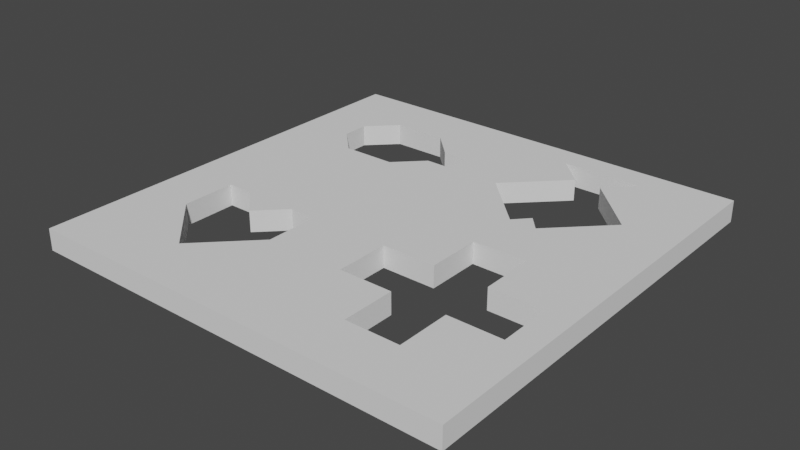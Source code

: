 # Source: 5.BolumZemin.blend  (saved by Blender 2.90.8; exported with 4.5.12 LTS)
import bpy
from mathutils import Matrix  # noqa: F401  (used for matrix-valued properties, if any)

bpy.ops.wm.read_factory_settings(use_empty=True)
scene = bpy.context.scene
scene.name = 'Scene'

# ---- collections
col_collection = bpy.data.collections.new('Collection'); scene.collection.children.link(col_collection)

# ---- world
world_world = bpy.data.worlds.new('World'); scene.world = world_world
world_world.use_nodes = True; world_world.node_tree.nodes.clear()
_N = world_world.node_tree.nodes; _L = world_world.node_tree.links
n0 = _N.new('ShaderNodeOutputWorld'); n0.name = 'World Output'; n0.location = (300, 300)
n1 = _N.new('ShaderNodeBackground'); n1.name = 'Background'; n1.location = (10, 300)
n1.inputs[0].default_value = (0.05088, 0.05088, 0.05088, 1.0)
_L.new(n1.outputs[0], n0.inputs[0])
n0.is_active_output = True
world_world.color = (0.05088, 0.05088, 0.05088)
world_world.use_sun_shadow = False
world_world.sun_shadow_jitter_overblur = 0.0

# ---- meshes
me_plane = bpy.data.meshes.new('Plane')
me_plane.from_pydata([(-10.0, -10.0, 0.0), (10.0, -10.0, 0.0), (-10.0, 10.0, 0.0), (10.0, 10.0, 0.0), (-10.0, 0.0, 0.0), (0.0, -10.0, 0.0), (10.0, 0.0, 0.0), (0.0, 10.0, 0.0), (0.0, 0.0, 0.0), (-10.0, -5.0, 0.0), (5.0, -10.0, 0.0), (10.0, 5.0, 0.0), (-5.0, 10.0, 0.0), (-10.0, 5.0, 0.0), (-5.0, -10.0, 0.0), (10.0, -5.0, 0.0), (5.0, 10.0, 0.0), (0.0, 5.0, 0.0), (0.0, -5.0, 0.0), (-5.0, 0.0, 0.0), (5.0, 0.0, 0.0), (-10.0, -7.5, 0.0), (7.5, -10.0, 0.0), (10.0, 7.5, 0.0), (-7.5, 10.0, 0.0), (-10.0, 2.5, 0.0), (-2.5, -10.0, 0.0), (10.0, -2.5, 0.0), (2.5, 10.0, 0.0), (0.0, 7.5, 0.0), (0.0, -2.5, 0.0), (-7.5, 0.0, 0.0), (2.5, 0.0, 0.0), (-10.0, -2.5, 0.0), (2.5, -10.0, 0.0), (10.0, 2.5, 0.0), (-2.5, 10.0, 0.0), (-10.0, 7.5, 0.0), (-7.5, -10.0, 0.0), (10.0, -7.5, 0.0), (7.5, 10.0, 0.0), (0.0, 2.5, 0.0), (0.0, -7.5, 0.0), (-2.5, 0.0, 0.0), (7.5, 0.0, 0.0), (5.0, -7.5, 0.0), (2.5, -5.0, 0.0), (7.5, -5.0, 0.0), (-5.0, -2.5, 0.0), (-5.0, -7.5, 0.0), (-7.5, -5.0, 0.0), (-2.5, -5.0, 0.0), (-5.0, 7.5, 0.0), (-5.0, 2.5, 0.0), (-7.5, 5.0, 0.0), (-2.5, 5.0, 0.0), (5.0, 7.5, 0.0), (5.0, 2.5, 0.0), (7.5, 5.0, 0.0), (7.5, 2.5, 0.0), (2.5, 2.5, 0.0), (2.5, 7.5, 0.0), (-2.5, 2.5, 0.0), (-7.5, 2.5, 0.0), (-7.5, 7.5, 0.0), (-2.5, -7.5, 0.0), (-7.5, -7.5, 0.0), (-7.5, -2.5, 0.0), (7.5, -7.5, 0.0), (2.5, -7.5, 0.0), (2.5, -2.5, 0.0), (7.5, -2.5, 0.0), (-2.5, -2.5, 0.0), (-2.5, 7.5, 0.0), (7.5, 7.5, 0.0), (-10.0, -8.75, 0.0), (8.75, -10.0, 0.0), (10.0, 8.75, 0.0), (-8.75, 10.0, 0.0), (-10.0, 1.25, 0.0), (-1.25, -10.0, 0.0), (10.0, -1.25, 0.0), (1.25, 10.0, 0.0), (0.0, 8.75, 0.0), (0.0, -1.25, 0.0), (-8.75, 0.0, 0.0), (1.25, 0.0, 0.0), (-10.0, -3.75, 0.0), (3.75, -10.0, 0.0), (10.0, 3.75, 0.0), (-3.75, 10.0, 0.0), (-10.0, 6.25, 0.0), (-6.25, -10.0, 0.0), (10.0, -6.25, 0.0), (6.25, 10.0, 0.0), (0.0, 3.75, 0.0), (0.0, -6.25, 0.0), (-3.75, 0.0, 0.0), (6.25, 0.0, 0.0), (1.25, -5.0, 0.0), (6.25, -5.0, 0.0), (-5.0, -1.25, 0.0), (-8.75, -5.0, 0.0), (-5.0, 8.75, 0.0), (-5.0, 3.75, 0.0), (-8.75, 5.0, 0.0), (5.0, 8.75, 0.0), (1.25, 5.0, 0.0), (-10.0, -6.25, 0.0), (6.25, -10.0, 0.0), (10.0, 6.25, 0.0), (-6.25, 10.0, 0.0), (-10.0, 3.75, 0.0), (-3.75, -10.0, 0.0), (10.0, -3.75, 0.0), (3.75, 10.0, 0.0), (0.0, 6.25, 0.0), (0.0, -3.75, 0.0), (-6.25, 0.0, 0.0), (3.75, 0.0, 0.0), (-10.0, -1.25, 0.0), (1.25, -10.0, 0.0), (10.0, 1.25, 0.0), (-1.25, 10.0, 0.0), (-10.0, 8.75, 0.0), (-8.75, -10.0, 0.0), (10.0, -8.75, 0.0), (8.75, 10.0, 0.0), (0.0, 1.25, 0.0), (0.0, -8.75, 0.0), (-1.25, 0.0, 0.0), (8.75, 0.0, 0.0), (5.0, -8.75, 0.0), (3.75, -5.0, 0.0), (8.75, -5.0, 0.0), (-5.0, -3.75, 0.0), (-5.0, -8.75, 0.0), (-1.25, -5.0, 0.0), (-5.0, 1.25, 0.0), (-1.25, 5.0, 0.0), (5.0, 1.25, 0.0), (8.75, 5.0, 0.0), (7.5, 3.75, 0.0), (7.5, 1.25, 0.0), (6.25, 2.5, 0.0), (8.75, 2.5, 0.0), (2.5, 3.75, 0.0), (2.5, 1.25, 0.0), (1.25, 2.5, 0.0), (3.75, 2.5, 0.0), (2.5, 8.75, 0.0), (2.5, 6.25, 0.0), (1.25, 7.5, 0.0), (3.75, 7.5, 0.0), (-2.5, 3.75, 0.0), (-2.5, 1.25, 0.0), (-3.75, 2.5, 0.0), (-1.25, 2.5, 0.0), (-7.5, 3.75, 0.0), (-7.5, 1.25, 0.0), (-8.75, 2.5, 0.0), (-6.25, 2.5, 0.0), (-7.5, 8.75, 0.0), (-7.5, 6.25, 0.0), (-8.75, 7.5, 0.0), (-6.25, 7.5, 0.0), (-2.5, -6.25, 0.0), (-2.5, -8.75, 0.0), (-3.75, -7.5, 0.0), (-1.25, -7.5, 0.0), (-7.5, -6.25, 0.0), (-7.5, -8.75, 0.0), (-8.75, -7.5, 0.0), (-6.25, -7.5, 0.0), (-7.5, -1.25, 0.0), (-7.5, -3.75, 0.0), (-8.75, -2.5, 0.0), (-6.25, -2.5, 0.0), (7.5, -6.25, 0.0), (7.5, -8.75, 0.0), (6.25, -7.5, 0.0), (8.75, -7.5, 0.0), (2.5, -6.25, 0.0), (2.5, -8.75, 0.0), (1.25, -7.5, 0.0), (3.75, -7.5, 0.0), (2.5, -1.25, 0.0), (1.25, -2.5, 0.0), (3.75, -2.5, 0.0), (7.5, -1.25, 0.0), (6.25, -2.5, 0.0), (8.75, -2.5, 0.0), (-2.5, -1.25, 0.0), (-2.5, -3.75, 0.0), (-3.75, -2.5, 0.0), (-1.25, -2.5, 0.0), (-2.5, 8.75, 0.0), (-2.5, 6.25, 0.0), (-3.75, 7.5, 0.0), (-1.25, 7.5, 0.0), (7.5, 8.75, 0.0), (7.5, 6.25, 0.0), (6.25, 7.5, 0.0), (8.75, 7.5, 0.0), (8.75, 6.25, 0.0), (6.25, 6.25, 0.0), (6.25, 8.75, 0.0), (-1.25, 6.25, 0.0), (-3.75, 8.75, 0.0), (-1.25, -3.75, 0.0), (-3.75, -1.25, 0.0), (8.75, -3.75, 0.0), (6.25, -1.25, 0.0), (1.25, -3.75, 0.0), (1.25, -1.25, 0.0), (3.75, -8.75, 0.0), (1.25, -8.75, 0.0), (1.25, -6.25, 0.0), (8.75, -8.75, 0.0), (6.25, -8.75, 0.0), (6.25, -6.25, 0.0), (-8.75, -3.75, 0.0), (-8.75, -1.25, 0.0), (-6.25, -8.75, 0.0), (-8.75, -8.75, 0.0), (-8.75, -6.25, 0.0), (-1.25, -8.75, 0.0), (-3.75, -8.75, 0.0), (-3.75, -6.25, 0.0), (-8.75, 6.25, 0.0), (-8.75, 8.75, 0.0), (-6.25, 1.25, 0.0), (-8.75, 1.25, 0.0), (-8.75, 3.75, 0.0), (-1.25, 1.25, 0.0), (-3.75, 1.25, 0.0), (-3.75, 3.75, 0.0), (1.25, 6.25, 0.0), (1.25, 8.75, 0.0), (3.75, 1.25, 0.0), (1.25, 1.25, 0.0), (1.25, 3.75, 0.0), (8.75, 1.25, 0.0), (6.25, 1.25, 0.0), (6.25, 3.75, 0.0), (8.75, 3.75, 0.0), (3.75, 8.75, 0.0), (-1.25, 3.75, 0.0), (-6.25, 3.75, 0.0), (-6.25, 8.75, 0.0), (-1.25, -6.25, 0.0), (-6.25, -6.25, 0.0), (-6.25, -1.25, 0.0), (8.75, -6.25, 0.0), (3.75, -6.25, 0.0), (3.75, -1.25, 0.0), (8.75, -1.25, 0.0), (-1.25, -1.25, 0.0), (-1.25, 8.75, 0.0), (8.75, 8.75, 0.0), (4.39, 3.194, 0.0), (-10.0, -10.0, -1.0), (10.0, -10.0, -1.0), (-10.0, 10.0, -1.0), (10.0, 10.0, -1.0), (-10.0, 0.0, -1.0), (0.0, -10.0, -1.0), (10.0, 0.0, -1.0), (0.0, 10.0, -1.0), (0.0, 0.0, -1.0), (-10.0, -5.0, -1.0), (5.0, -10.0, -1.0), (10.0, 5.0, -1.0), (-5.0, 10.0, -1.0), (-10.0, 5.0, -1.0), (-5.0, -10.0, -1.0), (10.0, -5.0, -1.0), (5.0, 10.0, -1.0), (0.0, 5.0, -1.0), (0.0, -5.0, -1.0), (-5.0, 0.0, -1.0), (5.0, 0.0, -1.0), (-10.0, -7.5, -1.0), (7.5, -10.0, -1.0), (10.0, 7.5, -1.0), (-7.5, 10.0, -1.0), (-10.0, 2.5, -1.0), (-2.5, -10.0, -1.0), (10.0, -2.5, -1.0), (2.5, 10.0, -1.0), (0.0, 7.5, -1.0), (0.0, -2.5, -1.0), (-7.5, 0.0, -1.0), (2.5, 0.0, -1.0), (-10.0, -2.5, -1.0), (2.5, -10.0, -1.0), (10.0, 2.5, -1.0), (-2.5, 10.0, -1.0), (-10.0, 7.5, -1.0), (-7.5, -10.0, -1.0), (10.0, -7.5, -1.0), (7.5, 10.0, -1.0), (0.0, 2.5, -1.0), (0.0, -7.5, -1.0), (-2.5, 0.0, -1.0), (7.5, 0.0, -1.0), (5.0, -7.5, -1.0), (2.5, -5.0, -1.0), (7.5, -5.0, -1.0), (-5.0, -2.5, -1.0), (-5.0, -7.5, -1.0), (-7.5, -5.0, -1.0), (-2.5, -5.0, -1.0), (-5.0, 7.5, -1.0), (-5.0, 2.5, -1.0), (-7.5, 5.0, -1.0), (-2.5, 5.0, -1.0), (5.0, 7.5, -1.0), (5.0, 2.5, -1.0), (7.5, 5.0, -1.0), (7.5, 2.5, -1.0), (2.5, 2.5, -1.0), (2.5, 7.5, -1.0), (-2.5, 2.5, -1.0), (-7.5, 2.5, -1.0), (-7.5, 7.5, -1.0), (-2.5, -7.5, -1.0), (-7.5, -7.5, -1.0), (-7.5, -2.5, -1.0), (7.5, -7.5, -1.0), (2.5, -7.5, -1.0), (2.5, -2.5, -1.0), (7.5, -2.5, -1.0), (-2.5, -2.5, -1.0), (-2.5, 7.5, -1.0), (7.5, 7.5, -1.0), (-10.0, -8.75, -1.0), (8.75, -10.0, -1.0), (10.0, 8.75, -1.0), (-8.75, 10.0, -1.0), (-10.0, 1.25, -1.0), (-1.25, -10.0, -1.0), (10.0, -1.25, -1.0), (1.25, 10.0, -1.0), (0.0, 8.75, -1.0), (0.0, -1.25, -1.0), (-8.75, 0.0, -1.0), (1.25, 0.0, -1.0), (-10.0, -3.75, -1.0), (3.75, -10.0, -1.0), (10.0, 3.75, -1.0), (-3.75, 10.0, -1.0), (-10.0, 6.25, -1.0), (-6.25, -10.0, -1.0), (10.0, -6.25, -1.0), (6.25, 10.0, -1.0), (0.0, 3.75, -1.0), (0.0, -6.25, -1.0), (-3.75, 0.0, -1.0), (6.25, 0.0, -1.0), (1.25, -5.0, -1.0), (6.25, -5.0, -1.0), (-5.0, -1.25, -1.0), (-8.75, -5.0, -1.0), (-5.0, 8.75, -1.0), (-5.0, 3.75, -1.0), (-8.75, 5.0, -1.0), (5.0, 8.75, -1.0), (1.25, 5.0, -1.0), (-10.0, -6.25, -1.0), (6.25, -10.0, -1.0), (10.0, 6.25, -1.0), (-6.25, 10.0, -1.0), (-10.0, 3.75, -1.0), (-3.75, -10.0, -1.0), (10.0, -3.75, -1.0), (3.75, 10.0, -1.0), (0.0, 6.25, -1.0), (0.0, -3.75, -1.0), (-6.25, 0.0, -1.0), (3.75, 0.0, -1.0), (-10.0, -1.25, -1.0), (1.25, -10.0, -1.0), (10.0, 1.25, -1.0), (-1.25, 10.0, -1.0), (-10.0, 8.75, -1.0), (-8.75, -10.0, -1.0), (10.0, -8.75, -1.0), (8.75, 10.0, -1.0), (0.0, 1.25, -1.0), (0.0, -8.75, -1.0), (-1.25, 0.0, -1.0), (8.75, 0.0, -1.0), (5.0, -8.75, -1.0), (3.75, -5.0, -1.0), (8.75, -5.0, -1.0), (-5.0, -3.75, -1.0), (-5.0, -8.75, -1.0), (-1.25, -5.0, -1.0), (-5.0, 1.25, -1.0), (-1.25, 5.0, -1.0), (5.0, 1.25, -1.0), (8.75, 5.0, -1.0), (7.5, 3.75, -1.0), (7.5, 1.25, -1.0), (6.25, 2.5, -1.0), (8.75, 2.5, -1.0), (2.5, 3.75, -1.0), (2.5, 1.25, -1.0), (1.25, 2.5, -1.0), (3.75, 2.5, -1.0), (2.5, 8.75, -1.0), (2.5, 6.25, -1.0), (1.25, 7.5, -1.0), (3.75, 7.5, -1.0), (-2.5, 3.75, -1.0), (-2.5, 1.25, -1.0), (-3.75, 2.5, -1.0), (-1.25, 2.5, -1.0), (-7.5, 3.75, -1.0), (-7.5, 1.25, -1.0), (-8.75, 2.5, -1.0), (-6.25, 2.5, -1.0), (-7.5, 8.75, -1.0), (-7.5, 6.25, -1.0), (-8.75, 7.5, -1.0), (-6.25, 7.5, -1.0), (-2.5, -6.25, -1.0), (-2.5, -8.75, -1.0), (-3.75, -7.5, -1.0), (-1.25, -7.5, -1.0), (-7.5, -6.25, -1.0), (-7.5, -8.75, -1.0), (-8.75, -7.5, -1.0), (-6.25, -7.5, -1.0), (-7.5, -1.25, -1.0), (-7.5, -3.75, -1.0), (-8.75, -2.5, -1.0), (-6.25, -2.5, -1.0), (7.5, -6.25, -1.0), (7.5, -8.75, -1.0), (6.25, -7.5, -1.0), (8.75, -7.5, -1.0), (2.5, -6.25, -1.0), (2.5, -8.75, -1.0), (1.25, -7.5, -1.0), (3.75, -7.5, -1.0), (2.5, -1.25, -1.0), (1.25, -2.5, -1.0), (3.75, -2.5, -1.0), (7.5, -1.25, -1.0), (6.25, -2.5, -1.0), (8.75, -2.5, -1.0), (-2.5, -1.25, -1.0), (-2.5, -3.75, -1.0), (-3.75, -2.5, -1.0), (-1.25, -2.5, -1.0), (-2.5, 8.75, -1.0), (-2.5, 6.25, -1.0), (-3.75, 7.5, -1.0), (-1.25, 7.5, -1.0), (7.5, 8.75, -1.0), (7.5, 6.25, -1.0), (6.25, 7.5, -1.0), (8.75, 7.5, -1.0), (8.75, 6.25, -1.0), (6.25, 6.25, -1.0), (6.25, 8.75, -1.0), (-1.25, 6.25, -1.0), (-3.75, 8.75, -1.0), (-1.25, -3.75, -1.0), (-3.75, -1.25, -1.0), (8.75, -3.75, -1.0), (6.25, -1.25, -1.0), (1.25, -3.75, -1.0), (1.25, -1.25, -1.0), (3.75, -8.75, -1.0), (1.25, -8.75, -1.0), (1.25, -6.25, -1.0), (8.75, -8.75, -1.0), (6.25, -8.75, -1.0), (6.25, -6.25, -1.0), (-8.75, -3.75, -1.0), (-8.75, -1.25, -1.0), (-6.25, -8.75, -1.0), (-8.75, -8.75, -1.0), (-8.75, -6.25, -1.0), (-1.25, -8.75, -1.0), (-3.75, -8.75, -1.0), (-3.75, -6.25, -1.0), (-8.75, 6.25, -1.0), (-8.75, 8.75, -1.0), (-6.25, 1.25, -1.0), (-8.75, 1.25, -1.0), (-8.75, 3.75, -1.0), (-1.25, 1.25, -1.0), (-3.75, 1.25, -1.0), (-3.75, 3.75, -1.0), (1.25, 6.25, -1.0), (1.25, 8.75, -1.0), (3.75, 1.25, -1.0), (1.25, 1.25, -1.0), (1.25, 3.75, -1.0), (8.75, 1.25, -1.0), (6.25, 1.25, -1.0), (6.25, 3.75, -1.0), (8.75, 3.75, -1.0), (3.75, 8.75, -1.0), (-1.25, 3.75, -1.0), (-6.25, 3.75, -1.0), (-6.25, 8.75, -1.0), (-1.25, -6.25, -1.0), (-6.25, -6.25, -1.0), (-6.25, -1.25, -1.0), (8.75, -6.25, -1.0), (3.75, -6.25, -1.0), (3.75, -1.25, -1.0), (8.75, -1.25, -1.0), (-1.25, -1.25, -1.0), (-1.25, 8.75, -1.0), (8.75, 8.75, -1.0), (4.39, 3.194, -1.0)], [], [(259, 77, 3, 127), (258, 83, 7, 123), (257, 84, 8, 130), (256, 81, 6, 131), (253, 93, 15, 134), (252, 101, 19, 118), (250, 96, 18, 137), (249, 103, 12, 111), (247, 95, 17, 139), (246, 106, 16, 115), (245, 89, 11, 141), (243, 143, 59, 144), (242, 122, 35, 145), (241, 146, 107), (240, 147, 60, 148), (239, 140, 57, 149), (238, 150, 28, 82), (237, 151, 61, 152), (236, 154, 55), (235, 155, 62, 156), (234, 128, 41, 157), (233, 158, 54, 105), (232, 159, 63, 160), (231, 138, 53, 161), (230, 162, 24, 78), (229, 163, 64, 164), (228, 166, 51), (227, 167, 65, 168), (226, 129, 42, 169), (225, 170, 50, 102), (224, 171, 66, 172), (223, 136, 49, 173), (222, 174, 31, 85), (221, 175, 67, 176), (220, 178, 47, 100), (219, 179, 68, 180), (218, 126, 39, 181), (217, 182, 46, 99), (216, 183, 69, 184), (215, 132, 45, 185), (214, 186, 32, 86), (212, 189, 44, 98), (211, 114, 27, 191), (210, 192, 43, 97), (209, 117, 30, 195), (208, 196, 36, 90), (207, 116, 29, 199), (206, 200, 40, 94), (205, 201, 74, 202), (204, 110, 23, 203), (201, 204, 203, 74), (58, 141, 204, 201), (141, 11, 110, 204), (106, 206, 94, 16), (202, 74, 200, 206), (197, 207, 199, 73), (139, 17, 116, 207), (103, 208, 90, 12), (52, 198, 208, 103), (198, 73, 196, 208), (193, 209, 195, 72), (51, 137, 209, 193), (137, 18, 117, 209), (101, 210, 97, 19), (48, 194, 210, 101), (194, 72, 192, 210), (134, 15, 114, 211), (190, 71, 189, 212), (117, 213, 187, 30), (18, 99, 213, 117), (84, 214, 86, 8), (30, 187, 214, 84), (187, 70, 186, 214), (183, 215, 185, 69), (34, 88, 215, 183), (88, 10, 132, 215), (129, 216, 184, 42), (5, 121, 216, 129), (121, 34, 183, 216), (96, 217, 99, 18), (42, 184, 217, 96), (184, 69, 182, 217), (179, 218, 181, 68), (22, 76, 218, 179), (76, 1, 126, 218), (132, 219, 180, 45), (10, 109, 219, 132), (109, 22, 179, 219), (180, 68, 178, 220), (87, 221, 176, 33), (9, 102, 221, 87), (102, 50, 175, 221), (120, 222, 85, 4), (33, 176, 222, 120), (176, 67, 174, 222), (171, 223, 173, 66), (38, 92, 223, 171), (92, 14, 136, 223), (75, 224, 172, 21), (0, 125, 224, 75), (125, 38, 171, 224), (108, 225, 102, 9), (21, 172, 225, 108), (172, 66, 170, 225), (167, 226, 169, 65), (26, 80, 226, 167), (80, 5, 129, 226), (136, 227, 168, 49), (14, 113, 227, 136), (113, 26, 167, 227), (49, 168, 228), (168, 65, 166, 228), (91, 229, 164, 37), (13, 105, 229, 91), (105, 54, 163, 229), (124, 230, 78, 2), (37, 164, 230, 124), (164, 64, 162, 230), (159, 231, 161, 63), (31, 118, 231, 159), (118, 19, 138, 231), (79, 232, 160, 25), (4, 85, 232, 79), (85, 31, 159, 232), (112, 233, 105, 13), (25, 160, 233, 112), (160, 63, 158, 233), (155, 234, 157, 62), (43, 130, 234, 155), (130, 8, 128, 234), (138, 235, 156, 53), (19, 97, 235, 138), (97, 43, 155, 235), (53, 156, 236, 104), (156, 62, 154, 236), (116, 237, 152, 29), (17, 107, 237, 116), (107, 151, 237), (83, 238, 82, 7), (29, 152, 238, 83), (152, 61, 150, 238), (147, 239, 149, 60), (32, 119, 239, 147), (119, 20, 140, 239), (128, 240, 148, 41), (8, 86, 240, 128), (86, 32, 147, 240), (95, 241, 107, 17), (41, 148, 241, 95), (148, 60, 146, 241), (143, 242, 145, 59), (44, 131, 242, 143), (131, 6, 122, 242), (140, 243, 144, 57), (20, 98, 243, 140), (98, 44, 143, 243), (144, 59, 142, 244), (142, 245, 141, 58), (59, 145, 245, 142), (145, 35, 89, 245), (60, 149, 146), (150, 246, 115, 28), (61, 153, 150), (154, 247, 139, 55), (62, 157, 247, 154), (157, 41, 95, 247), (158, 248, 54), (63, 161, 248, 158), (161, 53, 104, 248), (162, 249, 111, 24), (64, 165, 249, 162), (165, 52, 103, 249), (166, 250, 137, 51), (65, 169, 250, 166), (169, 42, 96, 250), (170, 251, 50), (66, 173, 251, 170), (173, 49, 251), (174, 252, 118, 31), (67, 177, 252, 174), (177, 48, 101, 252), (178, 253, 134, 47), (68, 181, 253, 178), (181, 39, 93, 253), (182, 254, 133, 46), (69, 185, 254, 182), (186, 255, 119, 32), (70, 188, 255, 186), (189, 256, 131, 44), (71, 191, 256, 189), (191, 27, 81, 256), (192, 257, 130, 43), (72, 195, 257, 192), (195, 30, 84, 257), (196, 258, 123, 36), (73, 199, 258, 196), (199, 29, 83, 258), (200, 259, 127, 40), (74, 203, 259, 200), (203, 23, 77, 259), (194, 48, 135), (177, 135, 48), (165, 64, 163), (198, 197, 73), (244, 57, 144), (57, 260, 149), (56, 205, 202), (58, 244, 142), (206, 56, 202), (153, 61, 151), (205, 58, 201), (520, 388, 264, 338), (519, 384, 268, 344), (518, 391, 269, 345), (517, 392, 267, 342), (514, 395, 276, 354), (513, 379, 280, 362), (511, 398, 279, 357), (510, 372, 273, 364), (508, 400, 278, 356), (507, 376, 277, 367), (506, 402, 272, 350), (504, 405, 320, 404), (503, 406, 296, 383), (502, 368, 407), (501, 409, 321, 408), (500, 410, 318, 401), (499, 343, 289, 411), (498, 413, 322, 412), (497, 316, 415), (496, 417, 323, 416), (495, 418, 302, 389), (494, 366, 315, 419), (493, 421, 324, 420), (492, 422, 314, 399), (491, 339, 285, 423), (490, 425, 325, 424), (489, 312, 427), (488, 429, 326, 428), (487, 430, 303, 390), (486, 363, 311, 431), (485, 433, 327, 432), (484, 434, 310, 397), (483, 346, 292, 435), (482, 437, 328, 436), (481, 361, 308, 439), (480, 441, 329, 440), (479, 442, 300, 387), (478, 360, 307, 443), (477, 445, 330, 444), (476, 446, 306, 393), (475, 347, 293, 447), (473, 359, 305, 450), (472, 452, 288, 375), (471, 358, 304, 453), (470, 456, 291, 378), (469, 351, 297, 457), (468, 460, 290, 377), (467, 355, 301, 461), (466, 463, 335, 462), (465, 464, 284, 371), (462, 335, 464, 465), (319, 462, 465, 402), (402, 465, 371, 272), (367, 277, 355, 467), (463, 467, 461, 335), (458, 334, 460, 468), (400, 468, 377, 278), (364, 273, 351, 469), (313, 364, 469, 459), (459, 469, 457, 334), (454, 333, 456, 470), (312, 454, 470, 398), (398, 470, 378, 279), (362, 280, 358, 471), (309, 362, 471, 455), (455, 471, 453, 333), (395, 472, 375, 276), (451, 473, 450, 332), (378, 291, 448, 474), (279, 378, 474, 360), (345, 269, 347, 475), (291, 345, 475, 448), (448, 475, 447, 331), (444, 330, 446, 476), (295, 444, 476, 349), (349, 476, 393, 271), (390, 303, 445, 477), (266, 390, 477, 382), (382, 477, 444, 295), (357, 279, 360, 478), (303, 357, 478, 445), (445, 478, 443, 330), (440, 329, 442, 479), (283, 440, 479, 337), (337, 479, 387, 262), (393, 306, 441, 480), (271, 393, 480, 370), (370, 480, 440, 283), (441, 481, 439, 329), (348, 294, 437, 482), (270, 348, 482, 363), (363, 482, 436, 311), (381, 265, 346, 483), (294, 381, 483, 437), (437, 483, 435, 328), (432, 327, 434, 484), (299, 432, 484, 353), (353, 484, 397, 275), (336, 282, 433, 485), (261, 336, 485, 386), (386, 485, 432, 299), (369, 270, 363, 486), (282, 369, 486, 433), (433, 486, 431, 327), (428, 326, 430, 487), (287, 428, 487, 341), (341, 487, 390, 266), (397, 310, 429, 488), (275, 397, 488, 374), (374, 488, 428, 287), (310, 489, 429), (429, 489, 427, 326), (352, 298, 425, 490), (274, 352, 490, 366), (366, 490, 424, 315), (385, 263, 339, 491), (298, 385, 491, 425), (425, 491, 423, 325), (420, 324, 422, 492), (292, 420, 492, 379), (379, 492, 399, 280), (340, 286, 421, 493), (265, 340, 493, 346), (346, 493, 420, 292), (373, 274, 366, 494), (286, 373, 494, 421), (421, 494, 419, 324), (416, 323, 418, 495), (304, 416, 495, 391), (391, 495, 389, 269), (399, 314, 417, 496), (280, 399, 496, 358), (358, 496, 416, 304), (314, 365, 497, 417), (417, 497, 415, 323), (377, 290, 413, 498), (278, 377, 498, 368), (368, 498, 412), (344, 268, 343, 499), (290, 344, 499, 413), (413, 499, 411, 322), (408, 321, 410, 500), (293, 408, 500, 380), (380, 500, 401, 281), (389, 302, 409, 501), (269, 389, 501, 347), (347, 501, 408, 293), (356, 278, 368, 502), (302, 356, 502, 409), (409, 502, 407, 321), (404, 320, 406, 503), (305, 404, 503, 392), (392, 503, 383, 267), (401, 318, 405, 504), (281, 401, 504, 359), (359, 504, 404, 305), (405, 505, 403, 320), (403, 319, 402, 506), (320, 403, 506, 406), (406, 506, 350, 296), (321, 407, 410), (411, 289, 376, 507), (322, 411, 414), (415, 316, 400, 508), (323, 415, 508, 418), (418, 508, 356, 302), (419, 315, 509), (324, 419, 509, 422), (422, 509, 365, 314), (423, 285, 372, 510), (325, 423, 510, 426), (426, 510, 364, 313), (427, 312, 398, 511), (326, 427, 511, 430), (430, 511, 357, 303), (431, 311, 512), (327, 431, 512, 434), (434, 512, 310), (435, 292, 379, 513), (328, 435, 513, 438), (438, 513, 362, 309), (439, 308, 395, 514), (329, 439, 514, 442), (442, 514, 354, 300), (443, 307, 394, 515), (330, 443, 515, 446), (447, 293, 380, 516), (331, 447, 516, 449), (450, 305, 392, 517), (332, 450, 517, 452), (452, 517, 342, 288), (453, 304, 391, 518), (333, 453, 518, 456), (456, 518, 345, 291), (457, 297, 384, 519), (334, 457, 519, 460), (460, 519, 344, 290), (461, 301, 388, 520), (335, 461, 520, 464), (464, 520, 338, 284), (455, 396, 309), (438, 309, 396), (426, 424, 325), (459, 334, 458), (505, 405, 318), (318, 410, 521), (317, 463, 466), (319, 403, 505), (467, 463, 317), (414, 412, 322), (466, 462, 319), (0, 75, 336, 261), (1, 76, 337, 262), (3, 77, 338, 264), (2, 78, 339, 263), (4, 79, 340, 265), (5, 80, 341, 266), (6, 81, 342, 267), (7, 82, 343, 268), (9, 87, 348, 270), (10, 88, 349, 271), (11, 89, 350, 272), (12, 90, 351, 273), (13, 91, 352, 274), (14, 92, 353, 275), (15, 93, 354, 276), (16, 94, 355, 277), (98, 20, 281, 359), (21, 108, 369, 282), (22, 109, 370, 283), (23, 110, 371, 284), (24, 111, 372, 285), (25, 112, 373, 286), (26, 113, 374, 287), (27, 114, 375, 288), (28, 115, 376, 289), (33, 120, 381, 294), (34, 121, 382, 295), (35, 122, 383, 296), (36, 123, 384, 297), (37, 124, 385, 298), (38, 125, 386, 299), (39, 126, 387, 300), (40, 127, 388, 301), (46, 133, 394, 307), (47, 134, 395, 308), (55, 139, 400, 316), (67, 175, 436, 328), (177, 67, 328, 438), (45, 180, 441, 306), (188, 70, 331, 449), (191, 71, 332, 452), (193, 72, 333, 454), (198, 52, 313, 459), (75, 21, 282, 336), (76, 22, 283, 337), (77, 23, 284, 338), (78, 24, 285, 339), (79, 25, 286, 340), (80, 26, 287, 341), (81, 27, 288, 342), (82, 28, 289, 343), (87, 33, 294, 348), (88, 34, 295, 349), (89, 35, 296, 350), (90, 36, 297, 351), (91, 37, 298, 352), (92, 38, 299, 353), (93, 39, 300, 354), (94, 40, 301, 355), (99, 46, 307, 360), (100, 47, 308, 361), (108, 9, 270, 369), (109, 10, 271, 370), (110, 11, 272, 371), (111, 12, 273, 372), (112, 13, 274, 373), (113, 14, 275, 374), (114, 15, 276, 375), (115, 16, 277, 376), (20, 119, 380, 281), (120, 4, 265, 381), (121, 5, 266, 382), (122, 6, 267, 383), (123, 7, 268, 384), (124, 2, 263, 385), (125, 0, 261, 386), (126, 1, 262, 387), (127, 3, 264, 388), (163, 54, 315, 424), (52, 165, 426, 313), (175, 50, 311, 436), (185, 45, 306, 446), (70, 187, 448, 331), (71, 190, 451, 332), (51, 193, 454, 312), (72, 194, 455, 333), (206, 106, 367, 467), (139, 207, 468, 400), (207, 197, 458, 468), (211, 191, 452, 472), (134, 211, 472, 395), (212, 98, 359, 473), (190, 212, 473, 451), (187, 213, 474, 448), (213, 99, 360, 474), (220, 100, 361, 481), (180, 220, 481, 441), (104, 236, 497, 365), (246, 150, 411, 507), (106, 246, 507, 367), (248, 104, 365, 509), (133, 254, 515, 394), (254, 185, 446, 515), (119, 255, 516, 380), (255, 188, 449, 516), (251, 49, 310, 512), (228, 51, 312, 489), (194, 135, 396, 455), (50, 251, 512, 311), (135, 177, 438, 396), (49, 228, 489, 310), (165, 163, 424, 426), (197, 198, 459, 458), (54, 248, 509, 315), (236, 55, 316, 497), (57, 244, 505, 318), (260, 57, 318, 521), (149, 260, 521, 410), (151, 107, 368, 412), (107, 146, 407, 368), (205, 56, 317, 466), (244, 58, 319, 505), (56, 206, 467, 317), (153, 151, 412, 414), (146, 149, 410, 407), (150, 153, 414, 411), (58, 205, 466, 319)])
_uv = me_plane.uv_layers.new(name='UVMap')
_uv.uv.foreach_set('vector', [0.9375, 0.9375, 1.0, 0.9375, 1.0, 1.0, 0.9375, 1.0, 0.4375, 0.9375, 0.5, 0.9375, 0.5, 1.0, 0.4375, 1.0, 0.4375, 0.4375, 0.5, 0.4375, 0.5, 0.5, 0.4375, 0.5, 0.9375, 0.4375, 1.0, 0.4375, 1.0, 0.5, 0.9375, 0.5, 0.9375, 0.1875, 1.0, 0.1875, 1.0, 0.25, 0.9375, 0.25, 0.1875, 0.4375, 0.25, 0.4375, 0.25, 0.5, 0.1875, 0.5, 0.4375, 0.1875, 0.5, 0.1875, 0.5, 0.25, 0.4375, 0.25, 0.1875, 0.9375, 0.25, 0.9375, 0.25, 1.0, 0.1875, 1.0, 0.4375, 0.6875, 0.5, 0.6875, 0.5, 0.75, 0.4375, 0.75, 0.6875, 0.9375, 0.75, 0.9375, 0.75, 1.0, 0.6875, 1.0, 0.9375, 0.6875, 1.0, 0.6875, 1.0, 0.75, 0.9375, 0.75, 0.8125, 0.5625, 0.875, 0.5625, 0.875, 0.625, 0.8125, 0.625, 0.9375, 0.5625, 1.0, 0.5625, 1.0, 0.625, 0.9375, 0.625, 0.5625, 0.6875, 0.625, 0.6875, 0.5625, 0.75, 0.5625, 0.5625, 0.625, 0.5625, 0.625, 0.625, 0.5625, 0.625, 0.6875, 0.5625, 0.75, 0.5625, 0.75, 0.625, 0.6875, 0.625, 0.5625, 0.9375, 0.625, 0.9375, 0.625, 1.0, 0.5625, 1.0, 0.5625, 0.8125, 0.625, 0.8125, 0.625, 0.875, 0.5625, 0.875, 0.3125, 0.6875, 0.375, 0.6875, 0.375, 0.75, 0.3125, 0.5625, 0.375, 0.5625, 0.375, 0.625, 0.3125, 0.625, 0.4375, 0.5625, 0.5, 0.5625, 0.5, 0.625, 0.4375, 0.625, 0.0625, 0.6875, 0.125, 0.6875, 0.125, 0.75, 0.0625, 0.75, 0.0625, 0.5625, 0.125, 0.5625, 0.125, 0.625, 0.0625, 0.625, 0.1875, 0.5625, 0.25, 0.5625, 0.25, 0.625, 0.1875, 0.625, 0.0625, 0.9375, 0.125, 0.9375, 0.125, 1.0, 0.0625, 1.0, 0.0625, 0.8125, 0.125, 0.8125, 0.125, 0.875, 0.0625, 0.875, 0.3125, 0.1875, 0.375, 0.1875, 0.375, 0.25, 0.3125, 0.0625, 0.375, 0.0625, 0.375, 0.125, 0.3125, 0.125, 0.4375, 0.0625, 0.5, 0.0625, 0.5, 0.125, 0.4375, 0.125, 0.0625, 0.1875, 0.125, 0.1875, 0.125, 0.25, 0.0625, 0.25, 0.0625, 0.0625, 0.125, 0.0625, 0.125, 0.125, 0.0625, 0.125, 0.1875, 0.0625, 0.25, 0.0625, 0.25, 0.125, 0.1875, 0.125, 0.0625, 0.4375, 0.125, 0.4375, 0.125, 0.5, 0.0625, 0.5, 0.0625, 0.3125, 0.125, 0.3125, 0.125, 0.375, 0.0625, 0.375, 0.8125, 0.1875, 0.875, 0.1875, 0.875, 0.25, 0.8125, 0.25, 0.8125, 0.0625, 0.875, 0.0625, 0.875, 0.125, 0.8125, 0.125, 0.9375, 0.0625, 1.0, 0.0625, 1.0, 0.125, 0.9375, 0.125, 0.5625, 0.1875, 0.625, 0.1875, 0.625, 0.25, 0.5625, 0.25, 0.5625, 0.0625, 0.625, 0.0625, 0.625, 0.125, 0.5625, 0.125, 0.6875, 0.0625, 0.75, 0.0625, 0.75, 0.125, 0.6875, 0.125, 0.5625, 0.4375, 0.625, 0.4375, 0.625, 0.5, 0.5625, 0.5, 0.8125, 0.4375, 0.875, 0.4375, 0.875, 0.5, 0.8125, 0.5, 0.9375, 0.3125, 1.0, 0.3125, 1.0, 0.375, 0.9375, 0.375, 0.3125, 0.4375, 0.375, 0.4375, 0.375, 0.5, 0.3125, 0.5, 0.4375, 0.3125, 0.5, 0.3125, 0.5, 0.375, 0.4375, 0.375, 0.3125, 0.9375, 0.375, 0.9375, 0.375, 1.0, 0.3125, 1.0, 0.4375, 0.8125, 0.5, 0.8125, 0.5, 0.875, 0.4375, 0.875, 0.8125, 0.9375, 0.875, 0.9375, 0.875, 1.0, 0.8125, 1.0, 0.8125, 0.8125, 0.875, 0.8125, 0.875, 0.875, 0.8125, 0.875, 0.9375, 0.8125, 1.0, 0.8125, 1.0, 0.875, 0.9375, 0.875, 0.875, 0.8125, 0.9375, 0.8125, 0.9375, 0.875, 0.875, 0.875, 0.875, 0.75, 0.9375, 0.75, 0.9375, 0.8125, 0.875, 0.8125, 0.9375, 0.75, 1.0, 0.75, 1.0, 0.8125, 0.9375, 0.8125, 0.75, 0.9375, 0.8125, 0.9375, 0.8125, 1.0, 0.75, 1.0, 0.8125, 0.875, 0.875, 0.875, 0.875, 0.9375, 0.8125, 0.9375, 0.375, 0.8125, 0.4375, 0.8125, 0.4375, 0.875, 0.375, 0.875, 0.4375, 0.75, 0.5, 0.75, 0.5, 0.8125, 0.4375, 0.8125, 0.25, 0.9375, 0.3125, 0.9375, 0.3125, 1.0, 0.25, 1.0, 0.25, 0.875, 0.3125, 0.875, 0.3125, 0.9375, 0.25, 0.9375, 0.3125, 0.875, 0.375, 0.875, 0.375, 0.9375, 0.3125, 0.9375, 0.375, 0.3125, 0.4375, 0.3125, 0.4375, 0.375, 0.375, 0.375, 0.375, 0.25, 0.4375, 0.25, 0.4375, 0.3125, 0.375, 0.3125, 0.4375, 0.25, 0.5, 0.25, 0.5, 0.3125, 0.4375, 0.3125, 0.25, 0.4375, 0.3125, 0.4375, 0.3125, 0.5, 0.25, 0.5, 0.25, 0.375, 0.3125, 0.375, 0.3125, 0.4375, 0.25, 0.4375, 0.3125, 0.375, 0.375, 0.375, 0.375, 0.4375, 0.3125, 0.4375, 0.9375, 0.25, 1.0, 0.25, 1.0, 0.3125, 0.9375, 0.3125, 0.8125, 0.375, 0.875, 0.375, 0.875, 0.4375, 0.8125, 0.4375, 0.5, 0.3125, 0.5625, 0.3125, 0.5625, 0.375, 0.5, 0.375, 0.5, 0.25, 0.5625, 0.25, 0.5625, 0.3125, 0.5, 0.3125, 0.5, 0.4375, 0.5625, 0.4375, 0.5625, 0.5, 0.5, 0.5, 0.5, 0.375, 0.5625, 0.375, 0.5625, 0.4375, 0.5, 0.4375, 0.5625, 0.375, 0.625, 0.375, 0.625, 0.4375, 0.5625, 0.4375, 0.625, 0.0625, 0.6875, 0.0625, 0.6875, 0.125, 0.625, 0.125, 0.625, 0.0, 0.6875, 0.0, 0.6875, 0.0625, 0.625, 0.0625, 0.6875, 0.0, 0.75, 0.0, 0.75, 0.0625, 0.6875, 0.0625, 0.5, 0.0625, 0.5625, 0.0625, 0.5625, 0.125, 0.5, 0.125, 0.5, 0.0, 0.5625, 0.0, 0.5625, 0.0625, 0.5, 0.0625, 0.5625, 0.0, 0.625, 0.0, 0.625, 0.0625, 0.5625, 0.0625, 0.5, 0.1875, 0.5625, 0.1875, 0.5625, 0.25, 0.5, 0.25, 0.5, 0.125, 0.5625, 0.125, 0.5625, 0.1875, 0.5, 0.1875, 0.5625, 0.125, 0.625, 0.125, 0.625, 0.1875, 0.5625, 0.1875, 0.875, 0.0625, 0.9375, 0.0625, 0.9375, 0.125, 0.875, 0.125, 0.875, 0.0, 0.9375, 0.0, 0.9375, 0.0625, 0.875, 0.0625, 0.9375, 0.0, 1.0, 0.0, 1.0, 0.0625, 0.9375, 0.0625, 0.75, 0.0625, 0.8125, 0.0625, 0.8125, 0.125, 0.75, 0.125, 0.75, 0.0, 0.8125, 0.0, 0.8125, 0.0625, 0.75, 0.0625, 0.8125, 0.0, 0.875, 0.0, 0.875, 0.0625, 0.8125, 0.0625, 0.8125, 0.125, 0.875, 0.125, 0.875, 0.1875, 0.8125, 0.1875, 0.0, 0.3125, 0.0625, 0.3125, 0.0625, 0.375, 0.0, 0.375, 0.0, 0.25, 0.0625, 0.25, 0.0625, 0.3125, 0.0, 0.3125, 0.0625, 0.25, 0.125, 0.25, 0.125, 0.3125, 0.0625, 0.3125, 0.0, 0.4375, 0.0625, 0.4375, 0.0625, 0.5, 0.0, 0.5, 0.0, 0.375, 0.0625, 0.375, 0.0625, 0.4375, 0.0, 0.4375, 0.0625, 0.375, 0.125, 0.375, 0.125, 0.4375, 0.0625, 0.4375, 0.125, 0.0625, 0.1875, 0.0625, 0.1875, 0.125, 0.125, 0.125, 0.125, 0.0, 0.1875, 0.0, 0.1875, 0.0625, 0.125, 0.0625, 0.1875, 0.0, 0.25, 0.0, 0.25, 0.0625, 0.1875, 0.0625, 0.0, 0.0625, 0.0625, 0.0625, 0.0625, 0.125, 0.0, 0.125, 0.0, 0.0, 0.0625, 0.0, 0.0625, 0.0625, 0.0, 0.0625, 0.0625, 0.0, 0.125, 0.0, 0.125, 0.0625, 0.0625, 0.0625, 0.0, 0.1875, 0.0625, 0.1875, 0.0625, 0.25, 0.0, 0.25, 0.0, 0.125, 0.0625, 0.125, 0.0625, 0.1875, 0.0, 0.1875, 0.0625, 0.125, 0.125, 0.125, 0.125, 0.1875, 0.0625, 0.1875, 0.375, 0.0625, 0.4375, 0.0625, 0.4375, 0.125, 0.375, 0.125, 0.375, 0.0, 0.4375, 0.0, 0.4375, 0.0625, 0.375, 0.0625, 0.4375, 0.0, 0.5, 0.0, 0.5, 0.0625, 0.4375, 0.0625, 0.25, 0.0625, 0.3125, 0.0625, 0.3125, 0.125, 0.25, 0.125, 0.25, 0.0, 0.3125, 0.0, 0.3125, 0.0625, 0.25, 0.0625, 0.3125, 0.0, 0.375, 0.0, 0.375, 0.0625, 0.3125, 0.0625, 0.25, 0.125, 0.3125, 0.125, 0.3125, 0.1875, 0.3125, 0.125, 0.375, 0.125, 0.375, 0.1875, 0.3125, 0.1875, 0.0, 0.8125, 0.0625, 0.8125, 0.0625, 0.875, 0.0, 0.875, 0.0, 0.75, 0.0625, 0.75, 0.0625, 0.8125, 0.0, 0.8125, 0.0625, 0.75, 0.125, 0.75, 0.125, 0.8125, 0.0625, 0.8125, 0.0, 0.9375, 0.0625, 0.9375, 0.0625, 1.0, 0.0, 1.0, 0.0, 0.875, 0.0625, 0.875, 0.0625, 0.9375, 0.0, 0.9375, 0.0625, 0.875, 0.125, 0.875, 0.125, 0.9375, 0.0625, 0.9375, 0.125, 0.5625, 0.1875, 0.5625, 0.1875, 0.625, 0.125, 0.625, 0.125, 0.5, 0.1875, 0.5, 0.1875, 0.5625, 0.125, 0.5625, 0.1875, 0.5, 0.25, 0.5, 0.25, 0.5625, 0.1875, 0.5625, 0.0, 0.5625, 0.0625, 0.5625, 0.0625, 0.625, 0.0, 0.625, 0.0, 0.5, 0.0625, 0.5, 0.0625, 0.5625, 0.0, 0.5625, 0.0625, 0.5, 0.125, 0.5, 0.125, 0.5625, 0.0625, 0.5625, 0.0, 0.6875, 0.0625, 0.6875, 0.0625, 0.75, 0.0, 0.75, 0.0, 0.625, 0.0625, 0.625, 0.0625, 0.6875, 0.0, 0.6875, 0.0625, 0.625, 0.125, 0.625, 0.125, 0.6875, 0.0625, 0.6875, 0.375, 0.5625, 0.4375, 0.5625, 0.4375, 0.625, 0.375, 0.625, 0.375, 0.5, 0.4375, 0.5, 0.4375, 0.5625, 0.375, 0.5625, 0.4375, 0.5, 0.5, 0.5, 0.5, 0.5625, 0.4375, 0.5625, 0.25, 0.5625, 0.3125, 0.5625, 0.3125, 0.625, 0.25, 0.625, 0.25, 0.5, 0.3125, 0.5, 0.3125, 0.5625, 0.25, 0.5625, 0.3125, 0.5, 0.375, 0.5, 0.375, 0.5625, 0.3125, 0.5625, 0.25, 0.625, 0.3125, 0.625, 0.3125, 0.6875, 0.25, 0.6875, 0.3125, 0.625, 0.375, 0.625, 0.375, 0.6875, 0.3125, 0.6875, 0.5, 0.8125, 0.5625, 0.8125, 0.5625, 0.875, 0.5, 0.875, 0.5, 0.75, 0.5625, 0.75, 0.5625, 0.8125, 0.5, 0.8125, 0.5625, 0.75, 0.625, 0.8125, 0.5625, 0.8125, 0.5, 0.9375, 0.5625, 0.9375, 0.5625, 1.0, 0.5, 1.0, 0.5, 0.875, 0.5625, 0.875, 0.5625, 0.9375, 0.5, 0.9375, 0.5625, 0.875, 0.625, 0.875, 0.625, 0.9375, 0.5625, 0.9375, 0.625, 0.5625, 0.6875, 0.5625, 0.6875, 0.625, 0.625, 0.625, 0.625, 0.5, 0.6875, 0.5, 0.6875, 0.5625, 0.625, 0.5625, 0.6875, 0.5, 0.75, 0.5, 0.75, 0.5625, 0.6875, 0.5625, 0.5, 0.5625, 0.5625, 0.5625, 0.5625, 0.625, 0.5, 0.625, 0.5, 0.5, 0.5625, 0.5, 0.5625, 0.5625, 0.5, 0.5625, 0.5625, 0.5, 0.625, 0.5, 0.625, 0.5625, 0.5625, 0.5625, 0.5, 0.6875, 0.5625, 0.6875, 0.5625, 0.75, 0.5, 0.75, 0.5, 0.625, 0.5625, 0.625, 0.5625, 0.6875, 0.5, 0.6875, 0.5625, 0.625, 0.625, 0.625, 0.625, 0.6875, 0.5625, 0.6875, 0.875, 0.5625, 0.9375, 0.5625, 0.9375, 0.625, 0.875, 0.625, 0.875, 0.5, 0.9375, 0.5, 0.9375, 0.5625, 0.875, 0.5625, 0.9375, 0.5, 1.0, 0.5, 1.0, 0.5625, 0.9375, 0.5625, 0.75, 0.5625, 0.8125, 0.5625, 0.8125, 0.625, 0.75, 0.625, 0.75, 0.5, 0.8125, 0.5, 0.8125, 0.5625, 0.75, 0.5625, 0.8125, 0.5, 0.875, 0.5, 0.875, 0.5625, 0.8125, 0.5625, 0.8125, 0.625, 0.875, 0.625, 0.875, 0.6875, 0.8125, 0.6875, 0.875, 0.6875, 0.9375, 0.6875, 0.9375, 0.75, 0.875, 0.75, 0.875, 0.625, 0.9375, 0.625, 0.9375, 0.6875, 0.875, 0.6875, 0.9375, 0.625, 1.0, 0.625, 1.0, 0.6875, 0.9375, 0.6875, 0.625, 0.625, 0.6875, 0.625, 0.625, 0.6875, 0.625, 0.9375, 0.6875, 0.9375, 0.6875, 1.0, 0.625, 1.0, 0.625, 0.875, 0.6875, 0.875, 0.625, 0.9375, 0.375, 0.6875, 0.4375, 0.6875, 0.4375, 0.75, 0.375, 0.75, 0.375, 0.625, 0.4375, 0.625, 0.4375, 0.6875, 0.375, 0.6875, 0.4375, 0.625, 0.5, 0.625, 0.5, 0.6875, 0.4375, 0.6875, 0.125, 0.6875, 0.1875, 0.6875, 0.125, 0.75, 0.125, 0.625, 0.1875, 0.625, 0.1875, 0.6875, 0.125, 0.6875, 0.1875, 0.625, 0.25, 0.625, 0.25, 0.6875, 0.1875, 0.6875, 0.125, 0.9375, 0.1875, 0.9375, 0.1875, 1.0, 0.125, 1.0, 0.125, 0.875, 0.1875, 0.875, 0.1875, 0.9375, 0.125, 0.9375, 0.1875, 0.875, 0.25, 0.875, 0.25, 0.9375, 0.1875, 0.9375, 0.375, 0.1875, 0.4375, 0.1875, 0.4375, 0.25, 0.375, 0.25, 0.375, 0.125, 0.4375, 0.125, 0.4375, 0.1875, 0.375, 0.1875, 0.4375, 0.125, 0.5, 0.125, 0.5, 0.1875, 0.4375, 0.1875, 0.125, 0.1875, 0.1875, 0.1875, 0.125, 0.25, 0.125, 0.125, 0.1875, 0.125, 0.1875, 0.1875, 0.125, 0.1875, 0.1875, 0.125, 0.25, 0.125, 0.1875, 0.1875, 0.125, 0.4375, 0.1875, 0.4375, 0.1875, 0.5, 0.125, 0.5, 0.125, 0.375, 0.1875, 0.375, 0.1875, 0.4375, 0.125, 0.4375, 0.1875, 0.375, 0.25, 0.375, 0.25, 0.4375, 0.1875, 0.4375, 0.875, 0.1875, 0.9375, 0.1875, 0.9375, 0.25, 0.875, 0.25, 0.875, 0.125, 0.9375, 0.125, 0.9375, 0.1875, 0.875, 0.1875, 0.9375, 0.125, 1.0, 0.125, 1.0, 0.1875, 0.9375, 0.1875, 0.625, 0.1875, 0.6875, 0.1875, 0.6875, 0.25, 0.625, 0.25, 0.625, 0.125, 0.6875, 0.125, 0.6875, 0.1875, 0.625, 0.1875, 0.625, 0.4375, 0.6875, 0.4375, 0.6875, 0.5, 0.625, 0.5, 0.625, 0.375, 0.6875, 0.375, 0.6875, 0.4375, 0.625, 0.4375, 0.875, 0.4375, 0.9375, 0.4375, 0.9375, 0.5, 0.875, 0.5, 0.875, 0.375, 0.9375, 0.375, 0.9375, 0.4375, 0.875, 0.4375, 0.9375, 0.375, 1.0, 0.375, 1.0, 0.4375, 0.9375, 0.4375, 0.375, 0.4375, 0.4375, 0.4375, 0.4375, 0.5, 0.375, 0.5, 0.375, 0.375, 0.4375, 0.375, 0.4375, 0.4375, 0.375, 0.4375, 0.4375, 0.375, 0.5, 0.375, 0.5, 0.4375, 0.4375, 0.4375, 0.375, 0.9375, 0.4375, 0.9375, 0.4375, 1.0, 0.375, 1.0, 0.375, 0.875, 0.4375, 0.875, 0.4375, 0.9375, 0.375, 0.9375, 0.4375, 0.875, 0.5, 0.875, 0.5, 0.9375, 0.4375, 0.9375, 0.875, 0.9375, 0.9375, 0.9375, 0.9375, 1.0, 0.875, 1.0, 0.875, 0.875, 0.9375, 0.875, 0.9375, 0.9375, 0.875, 0.9375, 0.9375, 0.875, 1.0, 0.875, 1.0, 0.9375, 0.9375, 0.9375, 0.3125, 0.375, 0.25, 0.375, 0.25, 0.3125, 0.1875, 0.375, 0.25, 0.3125, 0.25, 0.375, 0.1875, 0.875, 0.125, 0.875, 0.125, 0.8125, 0.3125, 0.875, 0.375, 0.8125, 0.375, 0.875, 0.8125, 0.6875, 0.75, 0.625, 0.8125, 0.625, 0.75, 0.625, 0.7195, 0.6597, 0.6875, 0.625, 0.75, 0.875, 0.8125, 0.8125, 0.8125, 0.875, 0.875, 0.75, 0.8125, 0.6875, 0.875, 0.6875, 0.8125, 0.9375, 0.75, 0.875, 0.8125, 0.875, 0.6875, 0.875, 0.625, 0.875, 0.625, 0.8125, 0.8125, 0.8125, 0.875, 0.75, 0.875, 0.8125, 0.9375, 0.9375, 0.9375, 1.0, 1.0, 1.0, 1.0, 0.9375, 0.4375, 0.9375, 0.4375, 1.0, 0.5, 1.0, 0.5, 0.9375, 0.4375, 0.4375, 0.4375, 0.5, 0.5, 0.5, 0.5, 0.4375, 0.9375, 0.4375, 0.9375, 0.5, 1.0, 0.5, 1.0, 0.4375, 0.9375, 0.1875, 0.9375, 0.25, 1.0, 0.25, 1.0, 0.1875, 0.1875, 0.4375, 0.1875, 0.5, 0.25, 0.5, 0.25, 0.4375, 0.4375, 0.1875, 0.4375, 0.25, 0.5, 0.25, 0.5, 0.1875, 0.1875, 0.9375, 0.1875, 1.0, 0.25, 1.0, 0.25, 0.9375, 0.4375, 0.6875, 0.4375, 0.75, 0.5, 0.75, 0.5, 0.6875, 0.6875, 0.9375, 0.6875, 1.0, 0.75, 1.0, 0.75, 0.9375, 0.9375, 0.6875, 0.9375, 0.75, 1.0, 0.75, 1.0, 0.6875, 0.8125, 0.5625, 0.8125, 0.625, 0.875, 0.625, 0.875, 0.5625, 0.9375, 0.5625, 0.9375, 0.625, 1.0, 0.625, 1.0, 0.5625, 0.5625, 0.6875, 0.5625, 0.75, 0.625, 0.6875, 0.5625, 0.5625, 0.5625, 0.625, 0.625, 0.625, 0.625, 0.5625, 0.6875, 0.5625, 0.6875, 0.625, 0.75, 0.625, 0.75, 0.5625, 0.5625, 0.9375, 0.5625, 1.0, 0.625, 1.0, 0.625, 0.9375, 0.5625, 0.8125, 0.5625, 0.875, 0.625, 0.875, 0.625, 0.8125, 0.3125, 0.6875, 0.375, 0.75, 0.375, 0.6875, 0.3125, 0.5625, 0.3125, 0.625, 0.375, 0.625, 0.375, 0.5625, 0.4375, 0.5625, 0.4375, 0.625, 0.5, 0.625, 0.5, 0.5625, 0.0625, 0.6875, 0.0625, 0.75, 0.125, 0.75, 0.125, 0.6875, 0.0625, 0.5625, 0.0625, 0.625, 0.125, 0.625, 0.125, 0.5625, 0.1875, 0.5625, 0.1875, 0.625, 0.25, 0.625, 0.25, 0.5625, 0.0625, 0.9375, 0.0625, 1.0, 0.125, 1.0, 0.125, 0.9375, 0.0625, 0.8125, 0.0625, 0.875, 0.125, 0.875, 0.125, 0.8125, 0.3125, 0.1875, 0.375, 0.25, 0.375, 0.1875, 0.3125, 0.0625, 0.3125, 0.125, 0.375, 0.125, 0.375, 0.0625, 0.4375, 0.0625, 0.4375, 0.125, 0.5, 0.125, 0.5, 0.0625, 0.0625, 0.1875, 0.0625, 0.25, 0.125, 0.25, 0.125, 0.1875, 0.0625, 0.0625, 0.0625, 0.125, 0.125, 0.125, 0.125, 0.0625, 0.1875, 0.0625, 0.1875, 0.125, 0.25, 0.125, 0.25, 0.0625, 0.0625, 0.4375, 0.0625, 0.5, 0.125, 0.5, 0.125, 0.4375, 0.0625, 0.3125, 0.0625, 0.375, 0.125, 0.375, 0.125, 0.3125, 0.8125, 0.1875, 0.8125, 0.25, 0.875, 0.25, 0.875, 0.1875, 0.8125, 0.0625, 0.8125, 0.125, 0.875, 0.125, 0.875, 0.0625, 0.9375, 0.0625, 0.9375, 0.125, 1.0, 0.125, 1.0, 0.0625, 0.5625, 0.1875, 0.5625, 0.25, 0.625, 0.25, 0.625, 0.1875, 0.5625, 0.0625, 0.5625, 0.125, 0.625, 0.125, 0.625, 0.0625, 0.6875, 0.0625, 0.6875, 0.125, 0.75, 0.125, 0.75, 0.0625, 0.5625, 0.4375, 0.5625, 0.5, 0.625, 0.5, 0.625, 0.4375, 0.8125, 0.4375, 0.8125, 0.5, 0.875, 0.5, 0.875, 0.4375, 0.9375, 0.3125, 0.9375, 0.375, 1.0, 0.375, 1.0, 0.3125, 0.3125, 0.4375, 0.3125, 0.5, 0.375, 0.5, 0.375, 0.4375, 0.4375, 0.3125, 0.4375, 0.375, 0.5, 0.375, 0.5, 0.3125, 0.3125, 0.9375, 0.3125, 1.0, 0.375, 1.0, 0.375, 0.9375, 0.4375, 0.8125, 0.4375, 0.875, 0.5, 0.875, 0.5, 0.8125, 0.8125, 0.9375, 0.8125, 1.0, 0.875, 1.0, 0.875, 0.9375, 0.8125, 0.8125, 0.8125, 0.875, 0.875, 0.875, 0.875, 0.8125, 0.9375, 0.8125, 0.9375, 0.875, 1.0, 0.875, 1.0, 0.8125, 0.875, 0.8125, 0.875, 0.875, 0.9375, 0.875, 0.9375, 0.8125, 0.875, 0.75, 0.875, 0.8125, 0.9375, 0.8125, 0.9375, 0.75, 0.9375, 0.75, 0.9375, 0.8125, 1.0, 0.8125, 1.0, 0.75, 0.75, 0.9375, 0.75, 1.0, 0.8125, 1.0, 0.8125, 0.9375, 0.8125, 0.875, 0.8125, 0.9375, 0.875, 0.9375, 0.875, 0.875, 0.375, 0.8125, 0.375, 0.875, 0.4375, 0.875, 0.4375, 0.8125, 0.4375, 0.75, 0.4375, 0.8125, 0.5, 0.8125, 0.5, 0.75, 0.25, 0.9375, 0.25, 1.0, 0.3125, 1.0, 0.3125, 0.9375, 0.25, 0.875, 0.25, 0.9375, 0.3125, 0.9375, 0.3125, 0.875, 0.3125, 0.875, 0.3125, 0.9375, 0.375, 0.9375, 0.375, 0.875, 0.375, 0.3125, 0.375, 0.375, 0.4375, 0.375, 0.4375, 0.3125, 0.375, 0.25, 0.375, 0.3125, 0.4375, 0.3125, 0.4375, 0.25, 0.4375, 0.25, 0.4375, 0.3125, 0.5, 0.3125, 0.5, 0.25, 0.25, 0.4375, 0.25, 0.5, 0.3125, 0.5, 0.3125, 0.4375, 0.25, 0.375, 0.25, 0.4375, 0.3125, 0.4375, 0.3125, 0.375, 0.3125, 0.375, 0.3125, 0.4375, 0.375, 0.4375, 0.375, 0.375, 0.9375, 0.25, 0.9375, 0.3125, 1.0, 0.3125, 1.0, 0.25, 0.8125, 0.375, 0.8125, 0.4375, 0.875, 0.4375, 0.875, 0.375, 0.5, 0.3125, 0.5, 0.375, 0.5625, 0.375, 0.5625, 0.3125, 0.5, 0.25, 0.5, 0.3125, 0.5625, 0.3125, 0.5625, 0.25, 0.5, 0.4375, 0.5, 0.5, 0.5625, 0.5, 0.5625, 0.4375, 0.5, 0.375, 0.5, 0.4375, 0.5625, 0.4375, 0.5625, 0.375, 0.5625, 0.375, 0.5625, 0.4375, 0.625, 0.4375, 0.625, 0.375, 0.625, 0.0625, 0.625, 0.125, 0.6875, 0.125, 0.6875, 0.0625, 0.625, 0.0, 0.625, 0.0625, 0.6875, 0.0625, 0.6875, 0.0, 0.6875, 0.0, 0.6875, 0.0625, 0.75, 0.0625, 0.75, 0.0, 0.5, 0.0625, 0.5, 0.125, 0.5625, 0.125, 0.5625, 0.0625, 0.5, 0.0, 0.5, 0.0625, 0.5625, 0.0625, 0.5625, 0.0, 0.5625, 0.0, 0.5625, 0.0625, 0.625, 0.0625, 0.625, 0.0, 0.5, 0.1875, 0.5, 0.25, 0.5625, 0.25, 0.5625, 0.1875, 0.5, 0.125, 0.5, 0.1875, 0.5625, 0.1875, 0.5625, 0.125, 0.5625, 0.125, 0.5625, 0.1875, 0.625, 0.1875, 0.625, 0.125, 0.875, 0.0625, 0.875, 0.125, 0.9375, 0.125, 0.9375, 0.0625, 0.875, 0.0, 0.875, 0.0625, 0.9375, 0.0625, 0.9375, 0.0, 0.9375, 0.0, 0.9375, 0.0625, 1.0, 0.0625, 1.0, 0.0, 0.75, 0.0625, 0.75, 0.125, 0.8125, 0.125, 0.8125, 0.0625, 0.75, 0.0, 0.75, 0.0625, 0.8125, 0.0625, 0.8125, 0.0, 0.8125, 0.0, 0.8125, 0.0625, 0.875, 0.0625, 0.875, 0.0, 0.8125, 0.125, 0.8125, 0.1875, 0.875, 0.1875, 0.875, 0.125, 0.0, 0.3125, 0.0, 0.375, 0.0625, 0.375, 0.0625, 0.3125, 0.0, 0.25, 0.0, 0.3125, 0.0625, 0.3125, 0.0625, 0.25, 0.0625, 0.25, 0.0625, 0.3125, 0.125, 0.3125, 0.125, 0.25, 0.0, 0.4375, 0.0, 0.5, 0.0625, 0.5, 0.0625, 0.4375, 0.0, 0.375, 0.0, 0.4375, 0.0625, 0.4375, 0.0625, 0.375, 0.0625, 0.375, 0.0625, 0.4375, 0.125, 0.4375, 0.125, 0.375, 0.125, 0.0625, 0.125, 0.125, 0.1875, 0.125, 0.1875, 0.0625, 0.125, 0.0, 0.125, 0.0625, 0.1875, 0.0625, 0.1875, 0.0, 0.1875, 0.0, 0.1875, 0.0625, 0.25, 0.0625, 0.25, 0.0, 0.0, 0.0625, 0.0, 0.125, 0.0625, 0.125, 0.0625, 0.0625, 0.0, 0.0, 0.0, 0.0625, 0.0625, 0.0625, 0.0625, 0.0, 0.0625, 0.0, 0.0625, 0.0625, 0.125, 0.0625, 0.125, 0.0, 0.0, 0.1875, 0.0, 0.25, 0.0625, 0.25, 0.0625, 0.1875, 0.0, 0.125, 0.0, 0.1875, 0.0625, 0.1875, 0.0625, 0.125, 0.0625, 0.125, 0.0625, 0.1875, 0.125, 0.1875, 0.125, 0.125, 0.375, 0.0625, 0.375, 0.125, 0.4375, 0.125, 0.4375, 0.0625, 0.375, 0.0, 0.375, 0.0625, 0.4375, 0.0625, 0.4375, 0.0, 0.4375, 0.0, 0.4375, 0.0625, 0.5, 0.0625, 0.5, 0.0, 0.25, 0.0625, 0.25, 0.125, 0.3125, 0.125, 0.3125, 0.0625, 0.25, 0.0, 0.25, 0.0625, 0.3125, 0.0625, 0.3125, 0.0, 0.3125, 0.0, 0.3125, 0.0625, 0.375, 0.0625, 0.375, 0.0, 0.25, 0.125, 0.3125, 0.1875, 0.3125, 0.125, 0.3125, 0.125, 0.3125, 0.1875, 0.375, 0.1875, 0.375, 0.125, 0.0, 0.8125, 0.0, 0.875, 0.0625, 0.875, 0.0625, 0.8125, 0.0, 0.75, 0.0, 0.8125, 0.0625, 0.8125, 0.0625, 0.75, 0.0625, 0.75, 0.0625, 0.8125, 0.125, 0.8125, 0.125, 0.75, 0.0, 0.9375, 0.0, 1.0, 0.0625, 1.0, 0.0625, 0.9375, 0.0, 0.875, 0.0, 0.9375, 0.0625, 0.9375, 0.0625, 0.875, 0.0625, 0.875, 0.0625, 0.9375, 0.125, 0.9375, 0.125, 0.875, 0.125, 0.5625, 0.125, 0.625, 0.1875, 0.625, 0.1875, 0.5625, 0.125, 0.5, 0.125, 0.5625, 0.1875, 0.5625, 0.1875, 0.5, 0.1875, 0.5, 0.1875, 0.5625, 0.25, 0.5625, 0.25, 0.5, 0.0, 0.5625, 0.0, 0.625, 0.0625, 0.625, 0.0625, 0.5625, 0.0, 0.5, 0.0, 0.5625, 0.0625, 0.5625, 0.0625, 0.5, 0.0625, 0.5, 0.0625, 0.5625, 0.125, 0.5625, 0.125, 0.5, 0.0, 0.6875, 0.0, 0.75, 0.0625, 0.75, 0.0625, 0.6875, 0.0, 0.625, 0.0, 0.6875, 0.0625, 0.6875, 0.0625, 0.625, 0.0625, 0.625, 0.0625, 0.6875, 0.125, 0.6875, 0.125, 0.625, 0.375, 0.5625, 0.375, 0.625, 0.4375, 0.625, 0.4375, 0.5625, 0.375, 0.5, 0.375, 0.5625, 0.4375, 0.5625, 0.4375, 0.5, 0.4375, 0.5, 0.4375, 0.5625, 0.5, 0.5625, 0.5, 0.5, 0.25, 0.5625, 0.25, 0.625, 0.3125, 0.625, 0.3125, 0.5625, 0.25, 0.5, 0.25, 0.5625, 0.3125, 0.5625, 0.3125, 0.5, 0.3125, 0.5, 0.3125, 0.5625, 0.375, 0.5625, 0.375, 0.5, 0.25, 0.625, 0.25, 0.6875, 0.3125, 0.6875, 0.3125, 0.625, 0.3125, 0.625, 0.3125, 0.6875, 0.375, 0.6875, 0.375, 0.625, 0.5, 0.8125, 0.5, 0.875, 0.5625, 0.875, 0.5625, 0.8125, 0.5, 0.75, 0.5, 0.8125, 0.5625, 0.8125, 0.5625, 0.75, 0.5625, 0.75, 0.5625, 0.8125, 0.625, 0.8125, 0.5, 0.9375, 0.5, 1.0, 0.5625, 1.0, 0.5625, 0.9375, 0.5, 0.875, 0.5, 0.9375, 0.5625, 0.9375, 0.5625, 0.875, 0.5625, 0.875, 0.5625, 0.9375, 0.625, 0.9375, 0.625, 0.875, 0.625, 0.5625, 0.625, 0.625, 0.6875, 0.625, 0.6875, 0.5625, 0.625, 0.5, 0.625, 0.5625, 0.6875, 0.5625, 0.6875, 0.5, 0.6875, 0.5, 0.6875, 0.5625, 0.75, 0.5625, 0.75, 0.5, 0.5, 0.5625, 0.5, 0.625, 0.5625, 0.625, 0.5625, 0.5625, 0.5, 0.5, 0.5, 0.5625, 0.5625, 0.5625, 0.5625, 0.5, 0.5625, 0.5, 0.5625, 0.5625, 0.625, 0.5625, 0.625, 0.5, 0.5, 0.6875, 0.5, 0.75, 0.5625, 0.75, 0.5625, 0.6875, 0.5, 0.625, 0.5, 0.6875, 0.5625, 0.6875, 0.5625, 0.625, 0.5625, 0.625, 0.5625, 0.6875, 0.625, 0.6875, 0.625, 0.625, 0.875, 0.5625, 0.875, 0.625, 0.9375, 0.625, 0.9375, 0.5625, 0.875, 0.5, 0.875, 0.5625, 0.9375, 0.5625, 0.9375, 0.5, 0.9375, 0.5, 0.9375, 0.5625, 1.0, 0.5625, 1.0, 0.5, 0.75, 0.5625, 0.75, 0.625, 0.8125, 0.625, 0.8125, 0.5625, 0.75, 0.5, 0.75, 0.5625, 0.8125, 0.5625, 0.8125, 0.5, 0.8125, 0.5, 0.8125, 0.5625, 0.875, 0.5625, 0.875, 0.5, 0.8125, 0.625, 0.8125, 0.6875, 0.875, 0.6875, 0.875, 0.625, 0.875, 0.6875, 0.875, 0.75, 0.9375, 0.75, 0.9375, 0.6875, 0.875, 0.625, 0.875, 0.6875, 0.9375, 0.6875, 0.9375, 0.625, 0.9375, 0.625, 0.9375, 0.6875, 1.0, 0.6875, 1.0, 0.625, 0.625, 0.625, 0.625, 0.6875, 0.6875, 0.625, 0.625, 0.9375, 0.625, 1.0, 0.6875, 1.0, 0.6875, 0.9375, 0.625, 0.875, 0.625, 0.9375, 0.6875, 0.875, 0.375, 0.6875, 0.375, 0.75, 0.4375, 0.75, 0.4375, 0.6875, 0.375, 0.625, 0.375, 0.6875, 0.4375, 0.6875, 0.4375, 0.625, 0.4375, 0.625, 0.4375, 0.6875, 0.5, 0.6875, 0.5, 0.625, 0.125, 0.6875, 0.125, 0.75, 0.1875, 0.6875, 0.125, 0.625, 0.125, 0.6875, 0.1875, 0.6875, 0.1875, 0.625, 0.1875, 0.625, 0.1875, 0.6875, 0.25, 0.6875, 0.25, 0.625, 0.125, 0.9375, 0.125, 1.0, 0.1875, 1.0, 0.1875, 0.9375, 0.125, 0.875, 0.125, 0.9375, 0.1875, 0.9375, 0.1875, 0.875, 0.1875, 0.875, 0.1875, 0.9375, 0.25, 0.9375, 0.25, 0.875, 0.375, 0.1875, 0.375, 0.25, 0.4375, 0.25, 0.4375, 0.1875, 0.375, 0.125, 0.375, 0.1875, 0.4375, 0.1875, 0.4375, 0.125, 0.4375, 0.125, 0.4375, 0.1875, 0.5, 0.1875, 0.5, 0.125, 0.125, 0.1875, 0.125, 0.25, 0.1875, 0.1875, 0.125, 0.125, 0.125, 0.1875, 0.1875, 0.1875, 0.1875, 0.125, 0.1875, 0.125, 0.1875, 0.1875, 0.25, 0.125, 0.125, 0.4375, 0.125, 0.5, 0.1875, 0.5, 0.1875, 0.4375, 0.125, 0.375, 0.125, 0.4375, 0.1875, 0.4375, 0.1875, 0.375, 0.1875, 0.375, 0.1875, 0.4375, 0.25, 0.4375, 0.25, 0.375, 0.875, 0.1875, 0.875, 0.25, 0.9375, 0.25, 0.9375, 0.1875, 0.875, 0.125, 0.875, 0.1875, 0.9375, 0.1875, 0.9375, 0.125, 0.9375, 0.125, 0.9375, 0.1875, 1.0, 0.1875, 1.0, 0.125, 0.625, 0.1875, 0.625, 0.25, 0.6875, 0.25, 0.6875, 0.1875, 0.625, 0.125, 0.625, 0.1875, 0.6875, 0.1875, 0.6875, 0.125, 0.625, 0.4375, 0.625, 0.5, 0.6875, 0.5, 0.6875, 0.4375, 0.625, 0.375, 0.625, 0.4375, 0.6875, 0.4375, 0.6875, 0.375, 0.875, 0.4375, 0.875, 0.5, 0.9375, 0.5, 0.9375, 0.4375, 0.875, 0.375, 0.875, 0.4375, 0.9375, 0.4375, 0.9375, 0.375, 0.9375, 0.375, 0.9375, 0.4375, 1.0, 0.4375, 1.0, 0.375, 0.375, 0.4375, 0.375, 0.5, 0.4375, 0.5, 0.4375, 0.4375, 0.375, 0.375, 0.375, 0.4375, 0.4375, 0.4375, 0.4375, 0.375, 0.4375, 0.375, 0.4375, 0.4375, 0.5, 0.4375, 0.5, 0.375, 0.375, 0.9375, 0.375, 1.0, 0.4375, 1.0, 0.4375, 0.9375, 0.375, 0.875, 0.375, 0.9375, 0.4375, 0.9375, 0.4375, 0.875, 0.4375, 0.875, 0.4375, 0.9375, 0.5, 0.9375, 0.5, 0.875, 0.875, 0.9375, 0.875, 1.0, 0.9375, 1.0, 0.9375, 0.9375, 0.875, 0.875, 0.875, 0.9375, 0.9375, 0.9375, 0.9375, 0.875, 0.9375, 0.875, 0.9375, 0.9375, 1.0, 0.9375, 1.0, 0.875, 0.3125, 0.375, 0.25, 0.3125, 0.25, 0.375, 0.1875, 0.375, 0.25, 0.375, 0.25, 0.3125, 0.1875, 0.875, 0.125, 0.8125, 0.125, 0.875, 0.3125, 0.875, 0.375, 0.875, 0.375, 0.8125, 0.8125, 0.6875, 0.8125, 0.625, 0.75, 0.625, 0.75, 0.625, 0.6875, 0.625, 0.7195, 0.6597, 0.75, 0.875, 0.8125, 0.875, 0.8125, 0.8125, 0.875, 0.75, 0.875, 0.6875, 0.8125, 0.6875, 0.8125, 0.9375, 0.8125, 0.875, 0.75, 0.875, 0.6875, 0.875, 0.625, 0.8125, 0.625, 0.875, 0.8125, 0.8125, 0.875, 0.8125, 0.875, 0.75, 0.0, 0.0, 0.0, 0.0625, 0.0, 0.0625, 0.0, 0.0, 1.0, 0.0, 0.9375, 0.0, 0.9375, 0.0, 1.0, 0.0, 1.0, 1.0, 1.0, 0.9375, 1.0, 0.9375, 1.0, 1.0, 0.0, 1.0, 0.0625, 1.0, 0.0625, 1.0, 0.0, 1.0, 0.0, 0.5, 0.0, 0.5625, 0.0, 0.5625, 0.0, 0.5, 0.5, 0.0, 0.4375, 0.0, 0.4375, 0.0, 0.5, 0.0, 1.0, 0.5, 1.0, 0.4375, 1.0, 0.4375, 1.0, 0.5, 0.5, 1.0, 0.5625, 1.0, 0.5625, 1.0, 0.5, 1.0, 0.0, 0.25, 0.0, 0.3125, 0.0, 0.3125, 0.0, 0.25, 0.75, 0.0, 0.6875, 0.0, 0.6875, 0.0, 0.75, 0.0, 1.0, 0.75, 1.0, 0.6875, 1.0, 0.6875, 1.0, 0.75, 0.25, 1.0, 0.3125, 1.0, 0.3125, 1.0, 0.25, 1.0, 0.0, 0.75, 0.0, 0.8125, 0.0, 0.8125, 0.0, 0.75, 0.25, 0.0, 0.1875, 0.0, 0.1875, 0.0, 0.25, 0.0, 1.0, 0.25, 1.0, 0.1875, 1.0, 0.1875, 1.0, 0.25, 0.75, 1.0, 0.8125, 1.0, 0.8125, 1.0, 0.75, 1.0, 0.8125, 0.5, 0.75, 0.5, 0.75, 0.5, 0.8125, 0.5, 0.0, 0.125, 0.0, 0.1875, 0.0, 0.1875, 0.0, 0.125, 0.875, 0.0, 0.8125, 0.0, 0.8125, 0.0, 0.875, 0.0, 1.0, 0.875, 1.0, 0.8125, 1.0, 0.8125, 1.0, 0.875, 0.125, 1.0, 0.1875, 1.0, 0.1875, 1.0, 0.125, 1.0, 0.0, 0.625, 0.0, 0.6875, 0.0, 0.6875, 0.0, 0.625, 0.375, 0.0, 0.3125, 0.0, 0.3125, 0.0, 0.375, 0.0, 1.0, 0.375, 1.0, 0.3125, 1.0, 0.3125, 1.0, 0.375, 0.625, 1.0, 0.6875, 1.0, 0.6875, 1.0, 0.625, 1.0, 0.0, 0.375, 0.0, 0.4375, 0.0, 0.4375, 0.0, 0.375, 0.625, 0.0, 0.5625, 0.0, 0.5625, 0.0, 0.625, 0.0, 1.0, 0.625, 1.0, 0.5625, 1.0, 0.5625, 1.0, 0.625, 0.375, 1.0, 0.4375, 1.0, 0.4375, 1.0, 0.375, 1.0, 0.0, 0.875, 0.0, 0.9375, 0.0, 0.9375, 0.0, 0.875, 0.125, 0.0, 0.0625, 0.0, 0.0625, 0.0, 0.125, 0.0, 1.0, 0.125, 1.0, 0.0625, 1.0, 0.0625, 1.0, 0.125, 0.875, 1.0, 0.9375, 1.0, 0.9375, 1.0, 0.875, 1.0, 0.625, 0.25, 0.6875, 0.25, 0.6875, 0.25, 0.625, 0.25, 0.875, 0.25, 0.9375, 0.25, 0.9375, 0.25, 0.875, 0.25, 0.375, 0.75, 0.4375, 0.75, 0.4375, 0.75, 0.375, 0.75, 0.125, 0.375, 0.125, 0.3125, 0.125, 0.3125, 0.125, 0.375, 0.1875, 0.375, 0.125, 0.375, 0.125, 0.375, 0.1875, 0.375, 0.75, 0.125, 0.8125, 0.125, 0.8125, 0.125, 0.75, 0.125, 0.6875, 0.375, 0.625, 0.375, 0.625, 0.375, 0.6875, 0.375, 0.9375, 0.375, 0.875, 0.375, 0.875, 0.375, 0.9375, 0.375, 0.375, 0.3125, 0.375, 0.375, 0.375, 0.375, 0.375, 0.3125, 0.3125, 0.875, 0.25, 0.875, 0.25, 0.875, 0.3125, 0.875, 0.0, 0.0625, 0.0, 0.125, 0.0, 0.125, 0.0, 0.0625, 0.9375, 0.0, 0.875, 0.0, 0.875, 0.0, 0.9375, 0.0, 1.0, 0.9375, 1.0, 0.875, 1.0, 0.875, 1.0, 0.9375, 0.0625, 1.0, 0.125, 1.0, 0.125, 1.0, 0.0625, 1.0, 0.0, 0.5625, 0.0, 0.625, 0.0, 0.625, 0.0, 0.5625, 0.4375, 0.0, 0.375, 0.0, 0.375, 0.0, 0.4375, 0.0, 1.0, 0.4375, 1.0, 0.375, 1.0, 0.375, 1.0, 0.4375, 0.5625, 1.0, 0.625, 1.0, 0.625, 1.0, 0.5625, 1.0, 0.0, 0.3125, 0.0, 0.375, 0.0, 0.375, 0.0, 0.3125, 0.6875, 0.0, 0.625, 0.0, 0.625, 0.0, 0.6875, 0.0, 1.0, 0.6875, 1.0, 0.625, 1.0, 0.625, 1.0, 0.6875, 0.3125, 1.0, 0.375, 1.0, 0.375, 1.0, 0.3125, 1.0, 0.0, 0.8125, 0.0, 0.875, 0.0, 0.875, 0.0, 0.8125, 0.1875, 0.0, 0.125, 0.0, 0.125, 0.0, 0.1875, 0.0, 1.0, 0.1875, 1.0, 0.125, 1.0, 0.125, 1.0, 0.1875, 0.8125, 1.0, 0.875, 1.0, 0.875, 1.0, 0.8125, 1.0, 0.5625, 0.25, 0.625, 0.25, 0.625, 0.25, 0.5625, 0.25, 0.8125, 0.25, 0.875, 0.25, 0.875, 0.25, 0.8125, 0.25, 0.0, 0.1875, 0.0, 0.25, 0.0, 0.25, 0.0, 0.1875, 0.8125, 0.0, 0.75, 0.0, 0.75, 0.0, 0.8125, 0.0, 1.0, 0.8125, 1.0, 0.75, 1.0, 0.75, 1.0, 0.8125, 0.1875, 1.0, 0.25, 1.0, 0.25, 1.0, 0.1875, 1.0, 0.0, 0.6875, 0.0, 0.75, 0.0, 0.75, 0.0, 0.6875, 0.3125, 0.0, 0.25, 0.0, 0.25, 0.0, 0.3125, 0.0, 1.0, 0.3125, 1.0, 0.25, 1.0, 0.25, 1.0, 0.3125, 0.6875, 1.0, 0.75, 1.0, 0.75, 1.0, 0.6875, 1.0, 0.75, 0.5, 0.6875, 0.5, 0.6875, 0.5, 0.75, 0.5, 0.0, 0.4375, 0.0, 0.5, 0.0, 0.5, 0.0, 0.4375, 0.5625, 0.0, 0.5, 0.0, 0.5, 0.0, 0.5625, 0.0, 1.0, 0.5625, 1.0, 0.5, 1.0, 0.5, 1.0, 0.5625, 0.4375, 1.0, 0.5, 1.0, 0.5, 1.0, 0.4375, 1.0, 0.0, 0.9375, 0.0, 1.0, 0.0, 1.0, 0.0, 0.9375, 0.0625, 0.0, 0.0, 0.0, 0.0, 0.0, 0.0625, 0.0, 1.0, 0.0625, 1.0, 0.0, 1.0, 0.0, 1.0, 0.0625, 0.9375, 1.0, 1.0, 1.0, 1.0, 1.0, 0.9375, 1.0, 0.125, 0.8125, 0.125, 0.75, 0.125, 0.75, 0.125, 0.8125, 0.25, 0.875, 0.1875, 0.875, 0.1875, 0.875, 0.25, 0.875, 0.125, 0.3125, 0.125, 0.25, 0.125, 0.25, 0.125, 0.3125, 0.6875, 0.125, 0.75, 0.125, 0.75, 0.125, 0.6875, 0.125, 0.625, 0.375, 0.5625, 0.375, 0.5625, 0.375, 0.625, 0.375, 0.875, 0.375, 0.8125, 0.375, 0.8125, 0.375, 0.875, 0.375, 0.375, 0.25, 0.375, 0.3125, 0.375, 0.3125, 0.375, 0.25, 0.375, 0.375, 0.3125, 0.375, 0.3125, 0.375, 0.375, 0.375, 0.8125, 0.9375, 0.75, 0.9375, 0.75, 0.9375, 0.8125, 0.9375, 0.4375, 0.75, 0.4375, 0.8125, 0.4375, 0.8125, 0.4375, 0.75, 0.4375, 0.8125, 0.375, 0.8125, 0.375, 0.8125, 0.4375, 0.8125, 0.9375, 0.3125, 0.9375, 0.375, 0.9375, 0.375, 0.9375, 0.3125, 0.9375, 0.25, 0.9375, 0.3125, 0.9375, 0.3125, 0.9375, 0.25, 0.8125, 0.4375, 0.8125, 0.5, 0.8125, 0.5, 0.8125, 0.4375, 0.8125, 0.375, 0.8125, 0.4375, 0.8125, 0.4375, 0.8125, 0.375, 0.5625, 0.375, 0.5625, 0.3125, 0.5625, 0.3125, 0.5625, 0.375, 0.5625, 0.3125, 0.5625, 0.25, 0.5625, 0.25, 0.5625, 0.3125, 0.8125, 0.1875, 0.8125, 0.25, 0.8125, 0.25, 0.8125, 0.1875, 0.8125, 0.125, 0.8125, 0.1875, 0.8125, 0.1875, 0.8125, 0.125, 0.25, 0.6875, 0.3125, 0.6875, 0.3125, 0.6875, 0.25, 0.6875, 0.6875, 0.9375, 0.625, 0.9375, 0.625, 0.9375, 0.6875, 0.9375, 0.75, 0.9375, 0.6875, 0.9375, 0.6875, 0.9375, 0.75, 0.9375, 0.1875, 0.6875, 0.25, 0.6875, 0.25, 0.6875, 0.1875, 0.6875, 0.6875, 0.25, 0.6875, 0.1875, 0.6875, 0.1875, 0.6875, 0.25, 0.6875, 0.1875, 0.6875, 0.125, 0.6875, 0.125, 0.6875, 0.1875, 0.6875, 0.5, 0.6875, 0.4375, 0.6875, 0.4375, 0.6875, 0.5, 0.6875, 0.4375, 0.6875, 0.375, 0.6875, 0.375, 0.6875, 0.4375, 0.1875, 0.1875, 0.25, 0.125, 0.25, 0.125, 0.1875, 0.1875, 0.3125, 0.1875, 0.375, 0.25, 0.375, 0.25, 0.3125, 0.1875, 0.3125, 0.375, 0.25, 0.3125, 0.25, 0.3125, 0.3125, 0.375, 0.125, 0.25, 0.1875, 0.1875, 0.1875, 0.1875, 0.125, 0.25, 0.25, 0.3125, 0.1875, 0.375, 0.1875, 0.375, 0.25, 0.3125, 0.25, 0.125, 0.3125, 0.1875, 0.3125, 0.1875, 0.25, 0.125, 0.1875, 0.875, 0.125, 0.8125, 0.125, 0.8125, 0.1875, 0.875, 0.375, 0.8125, 0.3125, 0.875, 0.3125, 0.875, 0.375, 0.8125, 0.125, 0.75, 0.1875, 0.6875, 0.1875, 0.6875, 0.125, 0.75, 0.3125, 0.6875, 0.375, 0.75, 0.375, 0.75, 0.3125, 0.6875, 0.75, 0.625, 0.8125, 0.6875, 0.8125, 0.6875, 0.75, 0.625, 0.7195, 0.6597, 0.75, 0.625, 0.75, 0.625, 0.7195, 0.6597, 0.6875, 0.625, 0.7195, 0.6597, 0.7195, 0.6597, 0.6875, 0.625, 0.625, 0.8125, 0.5625, 0.75, 0.5625, 0.75, 0.625, 0.8125, 0.5625, 0.75, 0.625, 0.6875, 0.625, 0.6875, 0.5625, 0.75, 0.8125, 0.8125, 0.75, 0.875, 0.75, 0.875, 0.8125, 0.8125, 0.8125, 0.6875, 0.875, 0.75, 0.875, 0.75, 0.8125, 0.6875, 0.75, 0.875, 0.8125, 0.9375, 0.8125, 0.9375, 0.75, 0.875, 0.6875, 0.875, 0.625, 0.8125, 0.625, 0.8125, 0.6875, 0.875, 0.625, 0.6875, 0.6875, 0.625, 0.6875, 0.625, 0.625, 0.6875, 0.625, 0.9375, 0.6875, 0.875, 0.6875, 0.875, 0.625, 0.9375, 0.875, 0.75, 0.8125, 0.8125, 0.8125, 0.8125, 0.875, 0.75])
me_plane.use_remesh_fix_poles = True
me_plane.use_remesh_preserve_attributes = False
me_plane.use_mirror_vertex_groups = False
me_plane.update()

# ---- objects
ob_plane = bpy.data.objects.new('Plane', me_plane)

# ---- transforms, parenting, visibility, modifiers, constraints
ob_plane.location = (0.0, 0.0, 0.0)
ob_plane.lineart.crease_threshold = 0.0

# ---- collection membership
col_collection.objects.link(ob_plane)

# ---- scene / render settings (as saved in the file)
scene.frame_start = 1; scene.frame_end = 250; scene.frame_set(1)
scene.render.engine = 'BLENDER_EEVEE_NEXT'
scene.cycles.use_denoising = False
scene.cycles.samples = 128
scene.cycles.sampling_pattern = 'TABULATED_SOBOL'
scene.cycles.use_adaptive_sampling = False
scene.cycles.use_light_tree = False
scene.view_settings.view_transform = 'Filmic'
bpy.context.view_layer.update()

# ---- added for rendering (the .blend has no active camera and no usable light): camera, sun
cam_auto = bpy.data.cameras.new('AutoCamera')
cam_auto.lens = 50.0
cam_auto.sensor_width = 36.0
cam_auto.clip_end = 1000.0
ob_auto_camera = bpy.data.objects.new('AutoCamera', cam_auto)
scene.collection.objects.link(ob_auto_camera)
ob_auto_camera.location = (26.1857, -31.4228, 20.4485)
ob_auto_camera.rotation_euler = (1.09748, -7.21219e-08, 0.694738)
scene.camera = ob_auto_camera
light_auto_sun = bpy.data.lights.new('AutoSun', 'SUN')
light_auto_sun.energy = 3.0
light_auto_sun.angle = 0.0523599
ob_auto_sun = bpy.data.objects.new('AutoSun', light_auto_sun)
scene.collection.objects.link(ob_auto_sun)
ob_auto_sun.rotation_euler = (0.872665, 0.174533, 0.523599)
bpy.context.view_layer.update()
